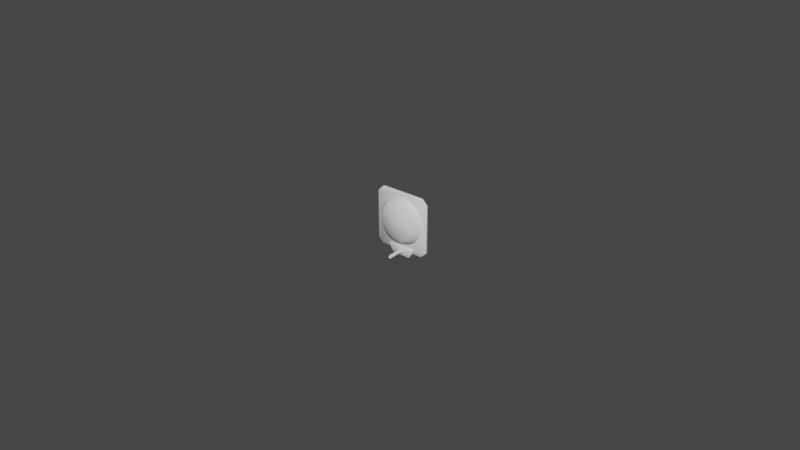 # Source: panel.blend  (saved by Blender 2.90.8; exported with 4.5.12 LTS)
import bpy
from mathutils import Matrix  # noqa: F401  (used for matrix-valued properties, if any)

bpy.ops.wm.read_factory_settings(use_empty=True)
scene = bpy.context.scene
scene.name = 'Scene'

# ---- collections
col_collection = bpy.data.collections.new('Collection'); scene.collection.children.link(col_collection)

# ---- world
world_world = bpy.data.worlds.new('World'); scene.world = world_world
world_world.use_nodes = True; world_world.node_tree.nodes.clear()
_N = world_world.node_tree.nodes; _L = world_world.node_tree.links
n0 = _N.new('ShaderNodeOutputWorld'); n0.name = 'World Output'; n0.location = (300, 300)
n1 = _N.new('ShaderNodeBackground'); n1.name = 'Background'; n1.location = (10, 300)
n1.inputs[0].default_value = (0.05088, 0.05088, 0.05088, 1.0)
_L.new(n1.outputs[0], n0.inputs[0])
n0.is_active_output = True
world_world.color = (0.05088, 0.05088, 0.05088)
world_world.use_sun_shadow = False
world_world.sun_shadow_jitter_overblur = 0.0

# ---- meshes
me_cube_001 = bpy.data.meshes.new('Cube.001')
me_cube_001.from_pydata([(-0.009, 0.00537, 0.0018), (-0.0072, 0.00537, 8.382e-09), (-0.0072, 0.00537, 0.0189), (-0.009, 0.00537, 0.0171), (-0.0072, 0.00627, 8.382e-09), (-0.009, 0.00627, 0.0018), (-0.009, 0.00627, 0.0171), (-0.0072, 0.00627, 0.0189), (0.0072, 0.00537, 8.382e-09), (0.009, 0.00537, 0.0018), (0.009, 0.00537, 0.0171), (0.0072, 0.00537, 0.0189), (0.009, 0.00627, 0.0018), (0.0072, 0.00627, 8.382e-09), (0.0072, 0.00627, 0.0189), (0.009, 0.00627, 0.0171)], [], [(8, 9, 10, 11, 2, 3, 0, 1), (12, 15, 10, 9), (14, 7, 2, 11), (0, 3, 6, 5), (4, 5, 6, 7, 14, 15, 12, 13), (4, 1, 0, 5), (2, 7, 6, 3), (8, 13, 12, 9), (14, 11, 10, 15), (4, 13, 8, 1)])
me_cube_001.polygons.foreach_set('use_smooth', [True] * 10)
_uv = me_cube_001.uv_layers.new(name='UVMap')
_uv.uv.foreach_set('vector', [0.375, 0.775, 0.3988, 0.75, 0.6012, 0.75, 0.625, 0.775, 0.625, 0.975, 0.6012, 1.0, 0.3988, 1.0, 0.375, 0.975, 0.3988, 0.5, 0.6012, 0.5, 0.6012, 0.75, 0.3988, 0.75, 0.65, 0.5, 0.85, 0.5, 0.85, 0.75, 0.65, 0.75, 0.3988, 0.0, 0.6012, 0.0, 0.6012, 0.25, 0.3988, 0.25, 0.375, 0.275, 0.3988, 0.25, 0.6012, 0.25, 0.625, 0.275, 0.625, 0.475, 0.6012, 0.5, 0.3988, 0.5, 0.375, 0.475, 0.15, 0.5, 0.15, 0.75, 0.125, 0.75, 0.125, 0.5, 0.625, 0.0, 0.625, 0.25, 0.6012, 0.25, 0.6012, 0.0, 0.35, 0.75, 0.35, 0.5, 0.3988, 0.5, 0.3988, 0.75, 0.65, 0.5, 0.65, 0.75, 0.6012, 0.75, 0.6012, 0.5, 0.15, 0.5, 0.35, 0.5, 0.35, 0.75, 0.15, 0.75])
me_cube_001.use_remesh_fix_poles = True
me_cube_001.use_remesh_preserve_attributes = False
me_cube_001.use_mirror_vertex_groups = False
me_cube_001.update()
me_cube_002 = bpy.data.meshes.new('Cube.002')
me_cube_002.from_pydata([(-9.662e-08, 0.005023, 0.002511), (-0.001442, 0.005023, 0.002653), (-0.002828, 0.005023, 0.003074), (-0.004105, 0.005023, 0.003756), (-0.005225, 0.005023, 0.004675), (-0.006144, 0.005023, 0.005795), (-0.006826, 0.005023, 0.007072), (-0.007247, 0.005023, 0.008459), (-0.007389, 0.005023, 0.0099), (-0.007247, 0.005023, 0.01134), (-0.006826, 0.005023, 0.01273), (-0.006144, 0.005023, 0.01401), (-0.005225, 0.005023, 0.01512), (-0.004105, 0.005023, 0.01604), (-0.002828, 0.005023, 0.01673), (-0.001442, 0.005023, 0.01715), (-9.421e-08, 0.005023, 0.01729), (0.001441, 0.005023, 0.01715), (0.002827, 0.005023, 0.01673), (0.004105, 0.005023, 0.01604), (0.005225, 0.005023, 0.01512), (0.006144, 0.005023, 0.01401), (0.006826, 0.005023, 0.01273), (0.007247, 0.005023, 0.01134), (0.007389, 0.005023, 0.0099), (0.007247, 0.005023, 0.008459), (0.006826, 0.005023, 0.007072), (0.006143, 0.005023, 0.005795), (0.005225, 0.005023, 0.004675), (0.004105, 0.005023, 0.003756), (0.002827, 0.005023, 0.003074), (0.001441, 0.005023, 0.002653), (-9.667e-08, 0.003367, 0.003989), (-0.001153, 0.003367, 0.004103), (-0.002262, 0.003367, 0.004439), (-0.003284, 0.003367, 0.004985), (-0.00418, 0.003367, 0.00572), (-0.004915, 0.003367, 0.006616), (-0.005461, 0.003367, 0.007638), (-0.005798, 0.003367, 0.008747), (-0.005911, 0.003367, 0.0099), (-0.005798, 0.003367, 0.01105), (-0.005461, 0.003367, 0.01216), (-0.004915, 0.003367, 0.01318), (-0.00418, 0.003367, 0.01408), (-0.003284, 0.003367, 0.01481), (-0.002262, 0.003367, 0.01536), (-0.001153, 0.003367, 0.0157), (-9.474e-08, 0.003367, 0.01581), (0.001153, 0.003367, 0.0157), (0.002262, 0.003367, 0.01536), (0.003284, 0.003367, 0.01481), (0.00418, 0.003367, 0.01408), (0.004915, 0.003367, 0.01318), (0.005461, 0.003367, 0.01216), (0.005797, 0.003367, 0.01105), (0.005911, 0.003367, 0.0099), (0.005797, 0.003367, 0.008747), (0.005461, 0.003367, 0.007638), (0.004915, 0.003367, 0.006616), (0.00418, 0.003367, 0.00572), (0.003284, 0.003367, 0.004985), (0.002262, 0.003367, 0.004439), (0.001153, 0.003367, 0.004103), (-9.633e-08, 0.002539, 0.0099), (9.71e-08, 0.006677, 0.002511), (0.001442, 0.006677, 0.002653), (0.002828, 0.006677, 0.003074), (0.004105, 0.006677, 0.003756), (0.005225, 0.006677, 0.004675), (0.006144, 0.006677, 0.005795), (0.006826, 0.006677, 0.007072), (0.007247, 0.006677, 0.008459), (0.007389, 0.006677, 0.0099), (0.007247, 0.006677, 0.01134), (0.006826, 0.006677, 0.01273), (0.006144, 0.006677, 0.01401), (0.005225, 0.006677, 0.01512), (0.004105, 0.006677, 0.01604), (0.002828, 0.006677, 0.01673), (0.001442, 0.006677, 0.01715), (9.47e-08, 0.006677, 0.01729), (-0.001441, 0.006677, 0.01715), (-0.002827, 0.006677, 0.01673), (-0.004105, 0.006677, 0.01604), (-0.005225, 0.006677, 0.01512), (-0.006144, 0.006677, 0.01401), (-0.006826, 0.006677, 0.01273), (-0.007247, 0.006677, 0.01134), (-0.007389, 0.006677, 0.0099), (-0.007247, 0.006677, 0.008459), (-0.006826, 0.006677, 0.007072), (-0.006143, 0.006677, 0.005795), (-0.005225, 0.006677, 0.004675), (-0.004105, 0.006677, 0.003756), (-0.002827, 0.006677, 0.003074), (-0.001441, 0.006677, 0.002653), (9.707e-08, 0.008333, 0.003989), (0.001153, 0.008333, 0.004103), (0.002262, 0.008333, 0.004439), (0.003284, 0.008333, 0.004985), (0.00418, 0.008333, 0.00572), (0.004915, 0.008333, 0.006616), (0.005461, 0.008333, 0.007638), (0.005798, 0.008333, 0.008747), (0.005911, 0.008333, 0.0099), (0.005798, 0.008333, 0.01105), (0.005461, 0.008333, 0.01216), (0.004915, 0.008333, 0.01318), (0.00418, 0.008333, 0.01408), (0.003284, 0.008333, 0.01481), (0.002262, 0.008333, 0.01536), (0.001153, 0.008333, 0.0157), (9.515e-08, 0.008333, 0.01581), (-0.001153, 0.008333, 0.0157), (-0.002262, 0.008333, 0.01536), (-0.003284, 0.008333, 0.01481), (-0.00418, 0.008333, 0.01408), (-0.004915, 0.008333, 0.01318), (-0.005461, 0.008333, 0.01216), (-0.005797, 0.008333, 0.01105), (-0.005911, 0.008333, 0.0099), (-0.005797, 0.008333, 0.008747), (-0.005461, 0.008333, 0.007638), (-0.004915, 0.008333, 0.006616), (-0.00418, 0.008333, 0.00572), (-0.003284, 0.008333, 0.004985), (-0.002262, 0.008333, 0.004439), (-0.001153, 0.008333, 0.004103), (9.67e-08, 0.009161, 0.0099)], [], [(22, 21, 53, 54), (9, 8, 40, 41), (23, 22, 54, 55), (10, 9, 41, 42), (24, 23, 55, 56), (11, 10, 42, 43), (25, 24, 56, 57), (12, 11, 43, 44), (26, 25, 57, 58), (13, 12, 44, 45), (27, 26, 58, 59), (14, 13, 45, 46), (1, 0, 32, 33), (28, 27, 59, 60), (15, 14, 46, 47), (2, 1, 33, 34), (29, 28, 60, 61), (16, 15, 47, 48), (3, 2, 34, 35), (30, 29, 61, 62), (17, 16, 48, 49), (4, 3, 35, 36), (31, 30, 62, 63), (18, 17, 49, 50), (5, 4, 36, 37), (0, 31, 63, 32), (19, 18, 50, 51), (6, 5, 37, 38), (20, 19, 51, 52), (7, 6, 38, 39), (21, 20, 52, 53), (8, 7, 39, 40), (62, 61, 64), (49, 48, 64), (36, 35, 64), (63, 62, 64), (50, 49, 64), (37, 36, 64), (32, 63, 64), (51, 50, 64), (38, 37, 64), (52, 51, 64), (39, 38, 64), (53, 52, 64), (40, 39, 64), (54, 53, 64), (41, 40, 64), (55, 54, 64), (42, 41, 64), (56, 55, 64), (43, 42, 64), (57, 56, 64), (44, 43, 64), (58, 57, 64), (45, 44, 64), (59, 58, 64), (46, 45, 64), (33, 32, 64), (60, 59, 64), (47, 46, 64), (34, 33, 64), (61, 60, 64), (48, 47, 64), (35, 34, 64), (87, 86, 118, 119), (74, 73, 105, 106), (88, 87, 119, 120), (75, 74, 106, 107), (89, 88, 120, 121), (76, 75, 107, 108), (90, 89, 121, 122), (77, 76, 108, 109), (91, 90, 122, 123), (78, 77, 109, 110), (92, 91, 123, 124), (79, 78, 110, 111), (66, 65, 97, 98), (93, 92, 124, 125), (80, 79, 111, 112), (67, 66, 98, 99), (94, 93, 125, 126), (81, 80, 112, 113), (68, 67, 99, 100), (95, 94, 126, 127), (82, 81, 113, 114), (69, 68, 100, 101), (96, 95, 127, 128), (83, 82, 114, 115), (70, 69, 101, 102), (65, 96, 128, 97), (84, 83, 115, 116), (71, 70, 102, 103), (85, 84, 116, 117), (72, 71, 103, 104), (86, 85, 117, 118), (73, 72, 104, 105), (127, 126, 129), (114, 113, 129), (101, 100, 129), (128, 127, 129), (115, 114, 129), (102, 101, 129), (97, 128, 129), (116, 115, 129), (103, 102, 129), (117, 116, 129), (104, 103, 129), (118, 117, 129), (105, 104, 129), (119, 118, 129), (106, 105, 129), (120, 119, 129), (107, 106, 129), (121, 120, 129), (108, 107, 129), (122, 121, 129), (109, 108, 129), (123, 122, 129), (110, 109, 129), (124, 123, 129), (111, 110, 129), (98, 97, 129), (125, 124, 129), (112, 111, 129), (99, 98, 129), (126, 125, 129), (113, 112, 129), (100, 99, 129), (65, 66, 31, 0), (66, 67, 30, 31), (67, 68, 29, 30), (68, 69, 28, 29), (69, 70, 27, 28), (70, 71, 26, 27), (71, 72, 25, 26), (72, 73, 24, 25), (73, 74, 23, 24), (74, 75, 22, 23), (75, 76, 21, 22), (76, 77, 20, 21), (77, 78, 19, 20), (78, 79, 18, 19), (79, 80, 17, 18), (80, 81, 16, 17), (81, 82, 15, 16), (82, 83, 14, 15), (83, 84, 13, 14), (84, 85, 12, 13), (85, 86, 11, 12), (86, 87, 10, 11), (87, 88, 9, 10), (88, 89, 8, 9), (89, 90, 7, 8), (90, 91, 6, 7), (91, 92, 5, 6), (92, 93, 4, 5), (93, 94, 3, 4), (94, 95, 2, 3), (95, 96, 1, 2), (96, 65, 0, 1)])
me_cube_002.polygons.foreach_set('use_smooth', [True] * 160)
_uv = me_cube_002.uv_layers.new(name='UVMap')
_uv.uv.foreach_set('vector', [0.1304, 0.3469, 0.1674, 0.2778, 0.2339, 0.3222, 0.2044, 0.3775, 0.8923, 0.422, 0.9, 0.5, 0.82, 0.5, 0.8139, 0.4376, 0.1077, 0.422, 0.1304, 0.3469, 0.2044, 0.3775, 0.1861, 0.4376, 0.8696, 0.3469, 0.8923, 0.422, 0.8139, 0.4376, 0.7956, 0.3775, 0.1, 0.5, 0.1077, 0.422, 0.1861, 0.4376, 0.18, 0.5, 0.8326, 0.2778, 0.8696, 0.3469, 0.7956, 0.3775, 0.7661, 0.3222, 0.1077, 0.578, 0.1, 0.5, 0.18, 0.5, 0.1861, 0.5624, 0.7828, 0.2172, 0.8326, 0.2778, 0.7661, 0.3222, 0.7263, 0.2737, 0.1304, 0.6531, 0.1077, 0.578, 0.1861, 0.5624, 0.2044, 0.6225, 0.7222, 0.1674, 0.7828, 0.2172, 0.7263, 0.2737, 0.6778, 0.2339, 0.1674, 0.7222, 0.1304, 0.6531, 0.2044, 0.6225, 0.2339, 0.6778, 0.6531, 0.1304, 0.7222, 0.1674, 0.6778, 0.2339, 0.6225, 0.2044, 0.578, 0.8923, 0.5, 0.9, 0.5, 0.82, 0.5624, 0.8139, 0.2172, 0.7828, 0.1674, 0.7222, 0.2339, 0.6778, 0.2737, 0.7263, 0.578, 0.1077, 0.6531, 0.1304, 0.6225, 0.2044, 0.5624, 0.1861, 0.6531, 0.8696, 0.578, 0.8923, 0.5624, 0.8139, 0.6225, 0.7956, 0.2778, 0.8326, 0.2172, 0.7828, 0.2737, 0.7263, 0.3222, 0.7661, 0.5, 0.1, 0.578, 0.1077, 0.5624, 0.1861, 0.5, 0.18, 0.7222, 0.8326, 0.6531, 0.8696, 0.6225, 0.7956, 0.6778, 0.7661, 0.3469, 0.8696, 0.2778, 0.8326, 0.3222, 0.7661, 0.3775, 0.7956, 0.422, 0.1077, 0.5, 0.1, 0.5, 0.18, 0.4376, 0.1861, 0.7828, 0.7828, 0.7222, 0.8326, 0.6778, 0.7661, 0.7263, 0.7263, 0.422, 0.8923, 0.3469, 0.8696, 0.3775, 0.7956, 0.4376, 0.8139, 0.3469, 0.1304, 0.422, 0.1077, 0.4376, 0.1861, 0.3775, 0.2044, 0.8326, 0.7222, 0.7828, 0.7828, 0.7263, 0.7263, 0.7661, 0.6778, 0.5, 0.9, 0.422, 0.8923, 0.4376, 0.8139, 0.5, 0.82, 0.2778, 0.1674, 0.3469, 0.1304, 0.3775, 0.2044, 0.3222, 0.2339, 0.8696, 0.6531, 0.8326, 0.7222, 0.7661, 0.6778, 0.7956, 0.6225, 0.2172, 0.2172, 0.2778, 0.1674, 0.3222, 0.2339, 0.2737, 0.2737, 0.8923, 0.578, 0.8696, 0.6531, 0.7956, 0.6225, 0.8139, 0.5624, 0.1674, 0.2778, 0.2172, 0.2172, 0.2737, 0.2737, 0.2339, 0.3222, 0.9, 0.5, 0.8923, 0.578, 0.8139, 0.5624, 0.82, 0.5, 0.3775, 0.7956, 0.3222, 0.7661, 0.5, 0.5, 0.4376, 0.1861, 0.5, 0.18, 0.5, 0.5, 0.7263, 0.7263, 0.6778, 0.7661, 0.5, 0.5, 0.4376, 0.8139, 0.3775, 0.7956, 0.5, 0.5, 0.3775, 0.2044, 0.4376, 0.1861, 0.5, 0.5, 0.7661, 0.6778, 0.7263, 0.7263, 0.5, 0.5, 0.5, 0.82, 0.4376, 0.8139, 0.5, 0.5, 0.3222, 0.2339, 0.3775, 0.2044, 0.5, 0.5, 0.7956, 0.6225, 0.7661, 0.6778, 0.5, 0.5, 0.2737, 0.2737, 0.3222, 0.2339, 0.5, 0.5, 0.8139, 0.5624, 0.7956, 0.6225, 0.5, 0.5, 0.2339, 0.3222, 0.2737, 0.2737, 0.5, 0.5, 0.82, 0.5, 0.8139, 0.5624, 0.5, 0.5, 0.2044, 0.3775, 0.2339, 0.3222, 0.5, 0.5, 0.8139, 0.4376, 0.82, 0.5, 0.5, 0.5, 0.1861, 0.4376, 0.2044, 0.3775, 0.5, 0.5, 0.7956, 0.3775, 0.8139, 0.4376, 0.5, 0.5, 0.18, 0.5, 0.1861, 0.4376, 0.5, 0.5, 0.7661, 0.3222, 0.7956, 0.3775, 0.5, 0.5, 0.1861, 0.5624, 0.18, 0.5, 0.5, 0.5, 0.7263, 0.2737, 0.7661, 0.3222, 0.5, 0.5, 0.2044, 0.6225, 0.1861, 0.5624, 0.5, 0.5, 0.6778, 0.2339, 0.7263, 0.2737, 0.5, 0.5, 0.2339, 0.6778, 0.2044, 0.6225, 0.5, 0.5, 0.6225, 0.2044, 0.6778, 0.2339, 0.5, 0.5, 0.5624, 0.8139, 0.5, 0.82, 0.5, 0.5, 0.2737, 0.7263, 0.2339, 0.6778, 0.5, 0.5, 0.5624, 0.1861, 0.6225, 0.2044, 0.5, 0.5, 0.6225, 0.7956, 0.5624, 0.8139, 0.5, 0.5, 0.3222, 0.7661, 0.2737, 0.7263, 0.5, 0.5, 0.5, 0.18, 0.5624, 0.1861, 0.5, 0.5, 0.6778, 0.7661, 0.6225, 0.7956, 0.5, 0.5, 0.1304, 0.3469, 0.1674, 0.2778, 0.2339, 0.3222, 0.2044, 0.3775, 0.8923, 0.422, 0.9, 0.5, 0.82, 0.5, 0.8139, 0.4376, 0.1077, 0.422, 0.1304, 0.3469, 0.2044, 0.3775, 0.1861, 0.4376, 0.8696, 0.3469, 0.8923, 0.422, 0.8139, 0.4376, 0.7956, 0.3775, 0.1, 0.5, 0.1077, 0.422, 0.1861, 0.4376, 0.18, 0.5, 0.8326, 0.2778, 0.8696, 0.3469, 0.7956, 0.3775, 0.7661, 0.3222, 0.1077, 0.578, 0.1, 0.5, 0.18, 0.5, 0.1861, 0.5624, 0.7828, 0.2172, 0.8326, 0.2778, 0.7661, 0.3222, 0.7263, 0.2737, 0.1304, 0.6531, 0.1077, 0.578, 0.1861, 0.5624, 0.2044, 0.6225, 0.7222, 0.1674, 0.7828, 0.2172, 0.7263, 0.2737, 0.6778, 0.2339, 0.1674, 0.7222, 0.1304, 0.6531, 0.2044, 0.6225, 0.2339, 0.6778, 0.6531, 0.1304, 0.7222, 0.1674, 0.6778, 0.2339, 0.6225, 0.2044, 0.578, 0.8923, 0.5, 0.9, 0.5, 0.82, 0.5624, 0.8139, 0.2172, 0.7828, 0.1674, 0.7222, 0.2339, 0.6778, 0.2737, 0.7263, 0.578, 0.1077, 0.6531, 0.1304, 0.6225, 0.2044, 0.5624, 0.1861, 0.6531, 0.8696, 0.578, 0.8923, 0.5624, 0.8139, 0.6225, 0.7956, 0.2778, 0.8326, 0.2172, 0.7828, 0.2737, 0.7263, 0.3222, 0.7661, 0.5, 0.1, 0.578, 0.1077, 0.5624, 0.1861, 0.5, 0.18, 0.7222, 0.8326, 0.6531, 0.8696, 0.6225, 0.7956, 0.6778, 0.7661, 0.3469, 0.8696, 0.2778, 0.8326, 0.3222, 0.7661, 0.3775, 0.7956, 0.422, 0.1077, 0.5, 0.1, 0.5, 0.18, 0.4376, 0.1861, 0.7828, 0.7828, 0.7222, 0.8326, 0.6778, 0.7661, 0.7263, 0.7263, 0.422, 0.8923, 0.3469, 0.8696, 0.3775, 0.7956, 0.4376, 0.8139, 0.3469, 0.1304, 0.422, 0.1077, 0.4376, 0.1861, 0.3775, 0.2044, 0.8326, 0.7222, 0.7828, 0.7828, 0.7263, 0.7263, 0.7661, 0.6778, 0.5, 0.9, 0.422, 0.8923, 0.4376, 0.8139, 0.5, 0.82, 0.2778, 0.1674, 0.3469, 0.1304, 0.3775, 0.2044, 0.3222, 0.2339, 0.8696, 0.6531, 0.8326, 0.7222, 0.7661, 0.6778, 0.7956, 0.6225, 0.2172, 0.2172, 0.2778, 0.1674, 0.3222, 0.2339, 0.2737, 0.2737, 0.8923, 0.578, 0.8696, 0.6531, 0.7956, 0.6225, 0.8139, 0.5624, 0.1674, 0.2778, 0.2172, 0.2172, 0.2737, 0.2737, 0.2339, 0.3222, 0.9, 0.5, 0.8923, 0.578, 0.8139, 0.5624, 0.82, 0.5, 0.3775, 0.7956, 0.3222, 0.7661, 0.5, 0.5, 0.4376, 0.1861, 0.5, 0.18, 0.5, 0.5, 0.7263, 0.7263, 0.6778, 0.7661, 0.5, 0.5, 0.4376, 0.8139, 0.3775, 0.7956, 0.5, 0.5, 0.3775, 0.2044, 0.4376, 0.1861, 0.5, 0.5, 0.7661, 0.6778, 0.7263, 0.7263, 0.5, 0.5, 0.5, 0.82, 0.4376, 0.8139, 0.5, 0.5, 0.3222, 0.2339, 0.3775, 0.2044, 0.5, 0.5, 0.7956, 0.6225, 0.7661, 0.6778, 0.5, 0.5, 0.2737, 0.2737, 0.3222, 0.2339, 0.5, 0.5, 0.8139, 0.5624, 0.7956, 0.6225, 0.5, 0.5, 0.2339, 0.3222, 0.2737, 0.2737, 0.5, 0.5, 0.82, 0.5, 0.8139, 0.5624, 0.5, 0.5, 0.2044, 0.3775, 0.2339, 0.3222, 0.5, 0.5, 0.8139, 0.4376, 0.82, 0.5, 0.5, 0.5, 0.1861, 0.4376, 0.2044, 0.3775, 0.5, 0.5, 0.7956, 0.3775, 0.8139, 0.4376, 0.5, 0.5, 0.18, 0.5, 0.1861, 0.4376, 0.5, 0.5, 0.7661, 0.3222, 0.7956, 0.3775, 0.5, 0.5, 0.1861, 0.5624, 0.18, 0.5, 0.5, 0.5, 0.7263, 0.2737, 0.7661, 0.3222, 0.5, 0.5, 0.2044, 0.6225, 0.1861, 0.5624, 0.5, 0.5, 0.6778, 0.2339, 0.7263, 0.2737, 0.5, 0.5, 0.2339, 0.6778, 0.2044, 0.6225, 0.5, 0.5, 0.6225, 0.2044, 0.6778, 0.2339, 0.5, 0.5, 0.5624, 0.8139, 0.5, 0.82, 0.5, 0.5, 0.2737, 0.7263, 0.2339, 0.6778, 0.5, 0.5, 0.5624, 0.1861, 0.6225, 0.2044, 0.5, 0.5, 0.6225, 0.7956, 0.5624, 0.8139, 0.5, 0.5, 0.3222, 0.7661, 0.2737, 0.7263, 0.5, 0.5, 0.5, 0.18, 0.5624, 0.1861, 0.5, 0.5, 0.6778, 0.7661, 0.6225, 0.7956, 0.5, 0.5, 0.5, 0.9, 0.578, 0.8923, 0.422, 0.8923, 0.5, 0.9, 0.578, 0.8923, 0.6531, 0.8696, 0.3469, 0.8696, 0.422, 0.8923, 0.6531, 0.8696, 0.7222, 0.8326, 0.2778, 0.8326, 0.3469, 0.8696, 0.7222, 0.8326, 0.7828, 0.7828, 0.2172, 0.7828, 0.2778, 0.8326, 0.7828, 0.7828, 0.8326, 0.7222, 0.1674, 0.7222, 0.2172, 0.7828, 0.8326, 0.7222, 0.8696, 0.6531, 0.1304, 0.6531, 0.1674, 0.7222, 0.8696, 0.6531, 0.8923, 0.578, 0.1077, 0.578, 0.1304, 0.6531, 0.8923, 0.578, 0.9, 0.5, 0.1, 0.5, 0.1077, 0.578, 0.9, 0.5, 0.8923, 0.422, 0.1077, 0.422, 0.1, 0.5, 0.8923, 0.422, 0.8696, 0.3469, 0.1304, 0.3469, 0.1077, 0.422, 0.8696, 0.3469, 0.8326, 0.2778, 0.1674, 0.2778, 0.1304, 0.3469, 0.8326, 0.2778, 0.7828, 0.2172, 0.2172, 0.2172, 0.1674, 0.2778, 0.7828, 0.2172, 0.7222, 0.1674, 0.2778, 0.1674, 0.2172, 0.2172, 0.7222, 0.1674, 0.6531, 0.1304, 0.3469, 0.1304, 0.2778, 0.1674, 0.6531, 0.1304, 0.578, 0.1077, 0.422, 0.1077, 0.3469, 0.1304, 0.578, 0.1077, 0.5, 0.1, 0.5, 0.1, 0.422, 0.1077, 0.5, 0.1, 0.422, 0.1077, 0.578, 0.1077, 0.5, 0.1, 0.422, 0.1077, 0.3469, 0.1304, 0.6531, 0.1304, 0.578, 0.1077, 0.3469, 0.1304, 0.2778, 0.1674, 0.7222, 0.1674, 0.6531, 0.1304, 0.2778, 0.1674, 0.2172, 0.2172, 0.7828, 0.2172, 0.7222, 0.1674, 0.2172, 0.2172, 0.1674, 0.2778, 0.8326, 0.2778, 0.7828, 0.2172, 0.1674, 0.2778, 0.1304, 0.3469, 0.8696, 0.3469, 0.8326, 0.2778, 0.1304, 0.3469, 0.1077, 0.422, 0.8923, 0.422, 0.8696, 0.3469, 0.1077, 0.422, 0.1, 0.5, 0.9, 0.5, 0.8923, 0.422, 0.1, 0.5, 0.1077, 0.578, 0.8923, 0.578, 0.9, 0.5, 0.1077, 0.578, 0.1304, 0.6531, 0.8696, 0.6531, 0.8923, 0.578, 0.1304, 0.6531, 0.1674, 0.7222, 0.8326, 0.7222, 0.8696, 0.6531, 0.1674, 0.7222, 0.2172, 0.7828, 0.7828, 0.7828, 0.8326, 0.7222, 0.2172, 0.7828, 0.2778, 0.8326, 0.7222, 0.8326, 0.7828, 0.7828, 0.2778, 0.8326, 0.3469, 0.8696, 0.6531, 0.8696, 0.7222, 0.8326, 0.3469, 0.8696, 0.422, 0.8923, 0.578, 0.8923, 0.6531, 0.8696, 0.422, 0.8923, 0.5, 0.9, 0.5, 0.9, 0.578, 0.8923])
me_cube_002.use_remesh_fix_poles = True
me_cube_002.use_remesh_preserve_attributes = False
me_cube_002.use_mirror_vertex_groups = False
me_cube_002.update()
me_cube_003 = bpy.data.meshes.new('Cube.003')
me_cube_003.from_pydata([(-0.003, 0.00492, -0.0015), (-0.0045, 0.00492, 0.0015), (-0.003, 0.00672, -0.0015), (-0.0045, 0.00672, 0.0015), (0.003, 0.00492, -0.0015), (0.0045, 0.00492, 0.0015), (0.003, 0.00672, -0.0015), (0.0045, 0.00672, 0.0015), (-0.0004667, 0.00492, -0.0004667), (-0.0004667, 0.00492, 0.0004667), (0.0004667, 0.00492, -0.0004667), (0.0004667, 0.00492, 0.0004667), (-0.0004667, 1.676e-09, -0.0004667), (-0.0004667, 1.676e-09, 0.0004667), (0.0004667, 1.676e-09, -0.0004667), (0.0004667, 1.676e-09, 0.0004667)], [], [(0, 1, 3, 2), (2, 3, 7, 6), (6, 7, 5, 4), (4, 5, 1, 0), (2, 6, 4, 0), (7, 3, 1, 5), (11, 9, 13, 15), (10, 11, 15, 14), (8, 10, 14, 12), (9, 8, 12, 13)])
me_cube_003.polygons.foreach_set('use_smooth', [True] * 10)
_uv = me_cube_003.uv_layers.new(name='UVMap')
_uv.uv.foreach_set('vector', [0.375, 0.0, 0.625, 0.0, 0.625, 0.25, 0.375, 0.25, 0.375, 0.25, 0.625, 0.25, 0.625, 0.5, 0.375, 0.5, 0.375, 0.5, 0.625, 0.5, 0.625, 0.75, 0.375, 0.75, 0.375, 0.75, 0.625, 0.75, 0.625, 1.0, 0.375, 1.0, 0.125, 0.5, 0.375, 0.5, 0.375, 0.75, 0.125, 0.75, 0.625, 0.5, 0.875, 0.5, 0.875, 0.75, 0.625, 0.75, 0.625, 0.75, 0.625, 1.0, 0.625, 1.0, 0.625, 0.75, 0.375, 0.75, 0.625, 0.75, 0.625, 0.75, 0.375, 0.75, 0.375, 1.0, 0.375, 0.75, 0.375, 0.75, 0.375, 1.0, 0.625, 1.0, 0.375, 1.0, 0.375, 1.0, 0.625, 1.0])
me_cube_003.use_remesh_fix_poles = True
me_cube_003.use_remesh_preserve_attributes = False
me_cube_003.use_mirror_vertex_groups = False
me_cube_003.update()

# ---- objects
ob_0_panel_frame = bpy.data.objects.new('0-panel-frame', me_cube_001)
ob_2_panel_picture = bpy.data.objects.new('2-panel-picture', me_cube_002)
ob_1_panel_support = bpy.data.objects.new('1-panel-support', me_cube_003)

# ---- transforms, parenting, visibility, modifiers, constraints
ob_0_panel_frame.location = (0.0, 0.0, 0.0)
ob_0_panel_frame.lineart.crease_threshold = 0.0
_m = ob_0_panel_frame.modifiers.new('Bevel', 'BEVEL')
_m.width = 0.0002
_m.width_pct = 0.0002
ob_2_panel_picture.location = (0.0, 0.0, 0.0)
ob_2_panel_picture.lineart.crease_threshold = 0.0
ob_1_panel_support.location = (0.0, 0.0, 0.0)
ob_1_panel_support.lineart.crease_threshold = 0.0
_m = ob_1_panel_support.modifiers.new('Bevel', 'BEVEL')
_m.width = 0.0002
_m.width_pct = 0.0002

# ---- collection membership
col_collection.objects.link(ob_0_panel_frame)
col_collection.objects.link(ob_2_panel_picture)
col_collection.objects.link(ob_1_panel_support)

# ---- scene / render settings (as saved in the file)
scene.frame_start = 1; scene.frame_end = 250; scene.frame_set(1)
scene.render.engine = 'BLENDER_EEVEE_NEXT'
scene.cycles.use_denoising = False
scene.cycles.samples = 128
scene.cycles.sampling_pattern = 'TABULATED_SOBOL'
scene.cycles.use_adaptive_sampling = False
scene.cycles.use_light_tree = False
scene.view_settings.view_transform = 'Filmic'
bpy.context.view_layer.update()

# ---- added for rendering (the .blend has no active camera and no usable light): camera, sun
cam_auto = bpy.data.cameras.new('AutoCamera')
cam_auto.lens = 50.0
cam_auto.sensor_width = 36.0
cam_auto.clip_end = 1000.0
ob_auto_camera = bpy.data.objects.new('AutoCamera', cam_auto)
scene.collection.objects.link(ob_auto_camera)
ob_auto_camera.location = (0.185045, -0.217473, 0.156736)
ob_auto_camera.rotation_euler = (1.09748, -7.21219e-08, 0.694738)
scene.camera = ob_auto_camera
light_auto_sun = bpy.data.lights.new('AutoSun', 'SUN')
light_auto_sun.energy = 3.0
light_auto_sun.angle = 0.0523599
ob_auto_sun = bpy.data.objects.new('AutoSun', light_auto_sun)
scene.collection.objects.link(ob_auto_sun)
ob_auto_sun.rotation_euler = (0.872665, 0.174533, 0.523599)
bpy.context.view_layer.update()
